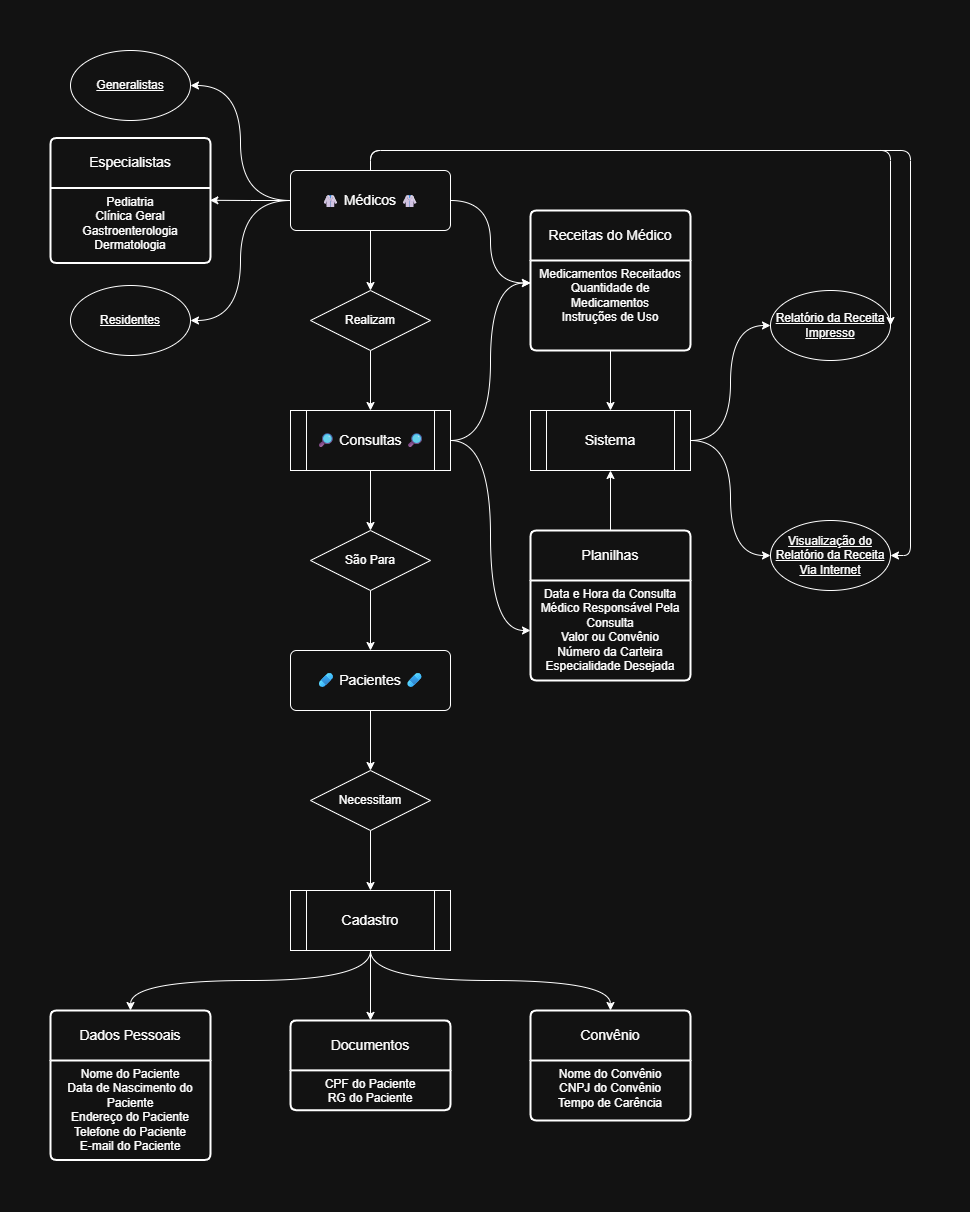

The diagram above was exported from draw.io. Its source (the exported page's mxGraphModel, read from the mxfile embedded in the PNG):
<mxGraphModel dx="1723" dy="2119" grid="1" gridSize="10" guides="1" tooltips="1" connect="1" arrows="1" fold="1" page="1" pageScale="1" pageWidth="827" pageHeight="1169" background="light-dark(#FFFFFF,#121212)" math="0" shadow="0">
  <root>
    <mxCell id="0" />
    <mxCell id="1" parent="0" />
    <mxCell id="sMn10hHQR87jPfs_1Sma-20" value="Convênio" style="swimlane;childLayout=stackLayout;horizontal=1;startSize=50;horizontalStack=0;rounded=1;fontSize=14;fontStyle=0;strokeWidth=2;resizeParent=0;resizeLast=1;shadow=0;dashed=0;align=center;arcSize=4;whiteSpace=wrap;html=1;labelBackgroundColor=none;labelBorderColor=none;" parent="1" vertex="1">
      <mxGeometry x="760" y="720" width="160" height="110" as="geometry" />
    </mxCell>
    <mxCell id="sMn10hHQR87jPfs_1Sma-21" value="Nome do Convênio&lt;br&gt;&lt;div&gt;CNPJ do Convênio&lt;/div&gt;&lt;div&gt;Tempo de Carência&lt;/div&gt;" style="align=center;strokeColor=none;fillColor=none;spacingLeft=4;spacingRight=4;fontSize=12;verticalAlign=top;resizable=0;rotatable=0;part=1;html=1;whiteSpace=wrap;labelBackgroundColor=none;labelBorderColor=none;" parent="sMn10hHQR87jPfs_1Sma-20" vertex="1">
      <mxGeometry y="50" width="160" height="60" as="geometry" />
    </mxCell>
    <mxCell id="sMn10hHQR87jPfs_1Sma-32" value="Generalistas" style="ellipse;whiteSpace=wrap;html=1;align=center;fontStyle=4;labelBackgroundColor=none;labelBorderColor=none;" parent="1" vertex="1">
      <mxGeometry x="300" y="-240" width="120" height="70" as="geometry" />
    </mxCell>
    <mxCell id="sMn10hHQR87jPfs_1Sma-112" style="edgeStyle=orthogonalEdgeStyle;rounded=0;orthogonalLoop=1;jettySize=auto;html=1;exitX=0.5;exitY=0;exitDx=0;exitDy=0;entryX=0.5;entryY=1;entryDx=0;entryDy=0;curved=1;labelBackgroundColor=none;labelBorderColor=none;" parent="1" source="sMn10hHQR87jPfs_1Sma-45" target="sMn10hHQR87jPfs_1Sma-57" edge="1">
      <mxGeometry relative="1" as="geometry" />
    </mxCell>
    <mxCell id="sMn10hHQR87jPfs_1Sma-45" value="Planilhas" style="swimlane;childLayout=stackLayout;horizontal=1;startSize=50;horizontalStack=0;rounded=1;fontSize=14;fontStyle=0;strokeWidth=2;resizeParent=0;resizeLast=1;shadow=0;dashed=0;align=center;arcSize=4;whiteSpace=wrap;html=1;labelBackgroundColor=none;labelBorderColor=none;" parent="1" vertex="1">
      <mxGeometry x="760" y="240" width="160" height="150" as="geometry" />
    </mxCell>
    <mxCell id="sMn10hHQR87jPfs_1Sma-46" value="Data e Hora da Consulta&lt;br&gt;Médico Responsável Pela Consulta&lt;br&gt;Valor ou Convênio&lt;div&gt;Número da Carteira&lt;br&gt;&lt;div&gt;Especialidade Desejada&lt;/div&gt;&lt;/div&gt;" style="align=center;strokeColor=none;fillColor=none;spacingLeft=4;spacingRight=4;fontSize=12;verticalAlign=top;resizable=0;rotatable=0;part=1;html=1;whiteSpace=wrap;labelBackgroundColor=none;labelBorderColor=none;" parent="sMn10hHQR87jPfs_1Sma-45" vertex="1">
      <mxGeometry y="50" width="160" height="100" as="geometry" />
    </mxCell>
    <mxCell id="sMn10hHQR87jPfs_1Sma-79" style="edgeStyle=orthogonalEdgeStyle;rounded=0;orthogonalLoop=1;jettySize=auto;html=1;exitX=1;exitY=0.5;exitDx=0;exitDy=0;entryX=0;entryY=0.25;entryDx=0;entryDy=0;curved=1;labelBackgroundColor=none;labelBorderColor=none;" parent="1" source="sMn10hHQR87jPfs_1Sma-49" target="sMn10hHQR87jPfs_1Sma-52" edge="1">
      <mxGeometry relative="1" as="geometry" />
    </mxCell>
    <mxCell id="sMn10hHQR87jPfs_1Sma-97" style="edgeStyle=orthogonalEdgeStyle;rounded=0;orthogonalLoop=1;jettySize=auto;html=1;entryX=0.5;entryY=0;entryDx=0;entryDy=0;curved=0;labelBackgroundColor=none;labelBorderColor=none;" parent="1" source="8PmjRhQJeH30kRjQp-wr-2" target="sMn10hHQR87jPfs_1Sma-88" edge="1">
      <mxGeometry relative="1" as="geometry" />
    </mxCell>
    <mxCell id="sMn10hHQR87jPfs_1Sma-111" style="edgeStyle=orthogonalEdgeStyle;rounded=0;orthogonalLoop=1;jettySize=auto;html=1;entryX=0;entryY=0.5;entryDx=0;entryDy=0;curved=1;labelBackgroundColor=none;labelBorderColor=none;" parent="1" source="sMn10hHQR87jPfs_1Sma-49" target="sMn10hHQR87jPfs_1Sma-46" edge="1">
      <mxGeometry relative="1" as="geometry" />
    </mxCell>
    <mxCell id="sMn10hHQR87jPfs_1Sma-49" value="" style="shape=process;whiteSpace=wrap;html=1;backgroundOutline=1;labelBackgroundColor=none;labelBorderColor=none;" parent="1" vertex="1">
      <mxGeometry x="520" y="120" width="160" height="60" as="geometry" />
    </mxCell>
    <mxCell id="sMn10hHQR87jPfs_1Sma-50" value="&lt;font style=&quot;font-size: 14px;&quot;&gt;🔎 Consultas&amp;nbsp;&lt;/font&gt;&lt;span style=&quot;font-size: 14px;&quot;&gt;🔎&lt;/span&gt;" style="text;html=1;align=center;verticalAlign=middle;whiteSpace=wrap;rounded=0;labelBackgroundColor=none;labelBorderColor=none;" parent="1" vertex="1">
      <mxGeometry x="542.5" y="135" width="115" height="30" as="geometry" />
    </mxCell>
    <mxCell id="sMn10hHQR87jPfs_1Sma-51" value="Receitas do Médico" style="swimlane;childLayout=stackLayout;horizontal=1;startSize=50;horizontalStack=0;rounded=1;fontSize=14;fontStyle=0;strokeWidth=2;resizeParent=0;resizeLast=1;shadow=0;dashed=0;align=center;arcSize=4;whiteSpace=wrap;html=1;fillColor=default;labelBackgroundColor=none;labelBorderColor=none;" parent="1" vertex="1">
      <mxGeometry x="760" y="-80" width="160" height="140" as="geometry" />
    </mxCell>
    <mxCell id="sMn10hHQR87jPfs_1Sma-52" value="Medicamentos Receitados&lt;br&gt;&lt;div&gt;Quantidade de Medicamentos&lt;/div&gt;&lt;div&gt;Instruções de Uso&lt;/div&gt;" style="align=center;strokeColor=none;fillColor=none;spacingLeft=4;spacingRight=4;fontSize=12;verticalAlign=top;resizable=0;rotatable=0;part=1;html=1;whiteSpace=wrap;labelBackgroundColor=none;labelBorderColor=none;" parent="sMn10hHQR87jPfs_1Sma-51" vertex="1">
      <mxGeometry y="50" width="160" height="90" as="geometry" />
    </mxCell>
    <mxCell id="sMn10hHQR87jPfs_1Sma-53" value="" style="whiteSpace=wrap;html=1;fontSize=14;fontStyle=0;startSize=50;horizontal=1;rounded=1;strokeWidth=2;shadow=0;dashed=0;arcSize=4;labelBackgroundColor=none;labelBorderColor=none;" parent="sMn10hHQR87jPfs_1Sma-51" vertex="1">
      <mxGeometry y="140" width="160" as="geometry" />
    </mxCell>
    <mxCell id="sMn10hHQR87jPfs_1Sma-81" style="edgeStyle=orthogonalEdgeStyle;rounded=0;orthogonalLoop=1;jettySize=auto;html=1;exitX=1;exitY=0.5;exitDx=0;exitDy=0;entryX=0;entryY=0.5;entryDx=0;entryDy=0;curved=1;labelBackgroundColor=none;labelBorderColor=none;" parent="1" source="sMn10hHQR87jPfs_1Sma-57" target="sMn10hHQR87jPfs_1Sma-60" edge="1">
      <mxGeometry relative="1" as="geometry" />
    </mxCell>
    <mxCell id="sMn10hHQR87jPfs_1Sma-82" style="edgeStyle=orthogonalEdgeStyle;rounded=0;orthogonalLoop=1;jettySize=auto;html=1;exitX=1;exitY=0.5;exitDx=0;exitDy=0;entryX=0;entryY=0.5;entryDx=0;entryDy=0;curved=1;labelBackgroundColor=none;labelBorderColor=none;" parent="1" source="sMn10hHQR87jPfs_1Sma-57" target="sMn10hHQR87jPfs_1Sma-59" edge="1">
      <mxGeometry relative="1" as="geometry" />
    </mxCell>
    <mxCell id="sMn10hHQR87jPfs_1Sma-57" value="" style="shape=process;whiteSpace=wrap;html=1;backgroundOutline=1;labelBackgroundColor=none;labelBorderColor=none;" parent="1" vertex="1">
      <mxGeometry x="760" y="120" width="160" height="60" as="geometry" />
    </mxCell>
    <mxCell id="sMn10hHQR87jPfs_1Sma-58" value="&lt;font style=&quot;font-size: 14px;&quot;&gt;Sistema&lt;/font&gt;" style="text;html=1;align=center;verticalAlign=middle;whiteSpace=wrap;rounded=0;labelBackgroundColor=none;labelBorderColor=none;" parent="1" vertex="1">
      <mxGeometry x="810" y="135" width="60" height="30" as="geometry" />
    </mxCell>
    <mxCell id="sMn10hHQR87jPfs_1Sma-59" value="Visualização do Relatório da Receita Via Internet" style="ellipse;whiteSpace=wrap;html=1;align=center;fontStyle=4;labelBackgroundColor=none;labelBorderColor=none;" parent="1" vertex="1">
      <mxGeometry x="1000" y="230" width="120" height="70" as="geometry" />
    </mxCell>
    <mxCell id="sMn10hHQR87jPfs_1Sma-60" value="Relatório da Receita Impresso" style="ellipse;whiteSpace=wrap;html=1;align=center;fontStyle=4;labelBackgroundColor=none;labelBorderColor=none;" parent="1" vertex="1">
      <mxGeometry x="1000" width="120" height="70" as="geometry" />
    </mxCell>
    <mxCell id="sMn10hHQR87jPfs_1Sma-87" style="edgeStyle=orthogonalEdgeStyle;rounded=0;orthogonalLoop=1;jettySize=auto;html=1;exitX=0.5;exitY=1;exitDx=0;exitDy=0;entryX=0.5;entryY=0;entryDx=0;entryDy=0;curved=0;labelBackgroundColor=none;labelBorderColor=none;" parent="1" source="8PmjRhQJeH30kRjQp-wr-1" target="sMn10hHQR87jPfs_1Sma-49" edge="1">
      <mxGeometry relative="1" as="geometry" />
    </mxCell>
    <mxCell id="sMn10hHQR87jPfs_1Sma-102" style="edgeStyle=orthogonalEdgeStyle;rounded=0;orthogonalLoop=1;jettySize=auto;html=1;entryX=0;entryY=0.25;entryDx=0;entryDy=0;curved=1;labelBackgroundColor=none;labelBorderColor=none;" parent="1" source="sMn10hHQR87jPfs_1Sma-86" target="sMn10hHQR87jPfs_1Sma-52" edge="1">
      <mxGeometry relative="1" as="geometry" />
    </mxCell>
    <mxCell id="sMn10hHQR87jPfs_1Sma-104" style="edgeStyle=orthogonalEdgeStyle;rounded=1;orthogonalLoop=1;jettySize=auto;html=1;exitX=0.5;exitY=0;exitDx=0;exitDy=0;entryX=1;entryY=0.5;entryDx=0;entryDy=0;curved=0;labelBackgroundColor=none;labelBorderColor=none;" parent="1" source="sMn10hHQR87jPfs_1Sma-86" target="sMn10hHQR87jPfs_1Sma-59" edge="1">
      <mxGeometry relative="1" as="geometry" />
    </mxCell>
    <mxCell id="sMn10hHQR87jPfs_1Sma-105" style="edgeStyle=orthogonalEdgeStyle;rounded=1;orthogonalLoop=1;jettySize=auto;html=1;exitX=0.5;exitY=0;exitDx=0;exitDy=0;curved=0;entryX=1;entryY=0.5;entryDx=0;entryDy=0;labelBackgroundColor=none;labelBorderColor=none;" parent="1" source="sMn10hHQR87jPfs_1Sma-86" target="sMn10hHQR87jPfs_1Sma-60" edge="1">
      <mxGeometry relative="1" as="geometry">
        <mxPoint x="1153" y="180" as="targetPoint" />
        <Array as="points">
          <mxPoint x="600" y="-140" />
          <mxPoint x="1120" y="-140" />
        </Array>
      </mxGeometry>
    </mxCell>
    <mxCell id="sMn10hHQR87jPfs_1Sma-115" style="edgeStyle=orthogonalEdgeStyle;rounded=0;orthogonalLoop=1;jettySize=auto;html=1;exitX=0;exitY=0.5;exitDx=0;exitDy=0;entryX=1;entryY=0.5;entryDx=0;entryDy=0;curved=1;labelBackgroundColor=none;labelBorderColor=none;" parent="1" source="sMn10hHQR87jPfs_1Sma-86" target="sMn10hHQR87jPfs_1Sma-32" edge="1">
      <mxGeometry relative="1" as="geometry" />
    </mxCell>
    <mxCell id="sMn10hHQR87jPfs_1Sma-117" style="edgeStyle=orthogonalEdgeStyle;rounded=0;orthogonalLoop=1;jettySize=auto;html=1;exitX=0;exitY=0.5;exitDx=0;exitDy=0;entryX=1;entryY=0.5;entryDx=0;entryDy=0;curved=1;labelBackgroundColor=none;labelBorderColor=none;" parent="1" source="sMn10hHQR87jPfs_1Sma-86" target="sMn10hHQR87jPfs_1Sma-33" edge="1">
      <mxGeometry relative="1" as="geometry" />
    </mxCell>
    <mxCell id="sMn10hHQR87jPfs_1Sma-86" value="&lt;font style=&quot;font-size: 14px;&quot;&gt;🥼 Médicos 🥼&lt;/font&gt;" style="rounded=1;arcSize=10;whiteSpace=wrap;html=1;align=center;labelBackgroundColor=none;labelBorderColor=none;" parent="1" vertex="1">
      <mxGeometry x="520" y="-120" width="160" height="60" as="geometry" />
    </mxCell>
    <mxCell id="sMn10hHQR87jPfs_1Sma-98" style="edgeStyle=orthogonalEdgeStyle;rounded=0;orthogonalLoop=1;jettySize=auto;html=1;exitX=0.5;exitY=1;exitDx=0;exitDy=0;entryX=0.5;entryY=0;entryDx=0;entryDy=0;curved=0;labelBackgroundColor=none;labelBorderColor=none;" parent="1" source="8PmjRhQJeH30kRjQp-wr-3" target="sMn10hHQR87jPfs_1Sma-93" edge="1">
      <mxGeometry relative="1" as="geometry" />
    </mxCell>
    <mxCell id="sMn10hHQR87jPfs_1Sma-88" value="&lt;font style=&quot;font-size: 14px;&quot;&gt;🩹 Pacientes 🩹&lt;/font&gt;" style="rounded=1;arcSize=10;whiteSpace=wrap;html=1;align=center;labelBackgroundColor=none;labelBorderColor=none;" parent="1" vertex="1">
      <mxGeometry x="520" y="360" width="160" height="60" as="geometry" />
    </mxCell>
    <mxCell id="sMn10hHQR87jPfs_1Sma-89" value="Documentos" style="swimlane;childLayout=stackLayout;horizontal=1;startSize=50;horizontalStack=0;rounded=1;fontSize=14;fontStyle=0;strokeWidth=2;resizeParent=0;resizeLast=1;shadow=0;dashed=0;align=center;arcSize=4;whiteSpace=wrap;html=1;labelBackgroundColor=none;labelBorderColor=none;" parent="1" vertex="1">
      <mxGeometry x="520" y="729.875" width="160" height="89.75" as="geometry" />
    </mxCell>
    <mxCell id="sMn10hHQR87jPfs_1Sma-90" value="CPF do Paciente&lt;div&gt;RG do Paciente&lt;/div&gt;" style="align=center;strokeColor=none;fillColor=none;spacingLeft=4;spacingRight=4;fontSize=12;verticalAlign=top;resizable=0;rotatable=0;part=1;html=1;whiteSpace=wrap;labelBackgroundColor=none;labelBorderColor=none;" parent="sMn10hHQR87jPfs_1Sma-89" vertex="1">
      <mxGeometry y="50" width="160" height="39.75" as="geometry" />
    </mxCell>
    <mxCell id="sMn10hHQR87jPfs_1Sma-99" style="edgeStyle=orthogonalEdgeStyle;rounded=0;orthogonalLoop=1;jettySize=auto;html=1;entryX=0.5;entryY=0;entryDx=0;entryDy=0;curved=1;exitX=0.5;exitY=1;exitDx=0;exitDy=0;labelBackgroundColor=none;labelBorderColor=none;" parent="1" source="sMn10hHQR87jPfs_1Sma-93" target="sMn10hHQR87jPfs_1Sma-95" edge="1">
      <mxGeometry relative="1" as="geometry" />
    </mxCell>
    <mxCell id="sMn10hHQR87jPfs_1Sma-100" style="edgeStyle=orthogonalEdgeStyle;rounded=0;orthogonalLoop=1;jettySize=auto;html=1;entryX=0.5;entryY=0;entryDx=0;entryDy=0;curved=1;exitX=0.5;exitY=1;exitDx=0;exitDy=0;labelBackgroundColor=none;labelBorderColor=none;" parent="1" source="sMn10hHQR87jPfs_1Sma-93" target="sMn10hHQR87jPfs_1Sma-20" edge="1">
      <mxGeometry relative="1" as="geometry" />
    </mxCell>
    <mxCell id="sMn10hHQR87jPfs_1Sma-101" style="edgeStyle=orthogonalEdgeStyle;rounded=0;orthogonalLoop=1;jettySize=auto;html=1;exitX=0.5;exitY=1;exitDx=0;exitDy=0;entryX=0.5;entryY=0;entryDx=0;entryDy=0;curved=1;labelBackgroundColor=none;labelBorderColor=none;" parent="1" source="sMn10hHQR87jPfs_1Sma-93" target="sMn10hHQR87jPfs_1Sma-89" edge="1">
      <mxGeometry relative="1" as="geometry" />
    </mxCell>
    <mxCell id="sMn10hHQR87jPfs_1Sma-93" value="" style="shape=process;whiteSpace=wrap;html=1;backgroundOutline=1;labelBackgroundColor=none;labelBorderColor=none;" parent="1" vertex="1">
      <mxGeometry x="520" y="600" width="160" height="60" as="geometry" />
    </mxCell>
    <mxCell id="sMn10hHQR87jPfs_1Sma-94" value="&lt;font style=&quot;font-size: 14px;&quot;&gt;Cadastro&lt;/font&gt;" style="text;html=1;align=center;verticalAlign=middle;whiteSpace=wrap;rounded=0;labelBackgroundColor=none;labelBorderColor=none;" parent="1" vertex="1">
      <mxGeometry x="570" y="615" width="60" height="30" as="geometry" />
    </mxCell>
    <mxCell id="sMn10hHQR87jPfs_1Sma-95" value="Dados Pessoais" style="swimlane;childLayout=stackLayout;horizontal=1;startSize=50;horizontalStack=0;rounded=1;fontSize=14;fontStyle=0;strokeWidth=2;resizeParent=0;resizeLast=1;shadow=0;dashed=0;align=center;arcSize=4;whiteSpace=wrap;html=1;labelBackgroundColor=none;labelBorderColor=none;fillColor=default;" parent="1" vertex="1">
      <mxGeometry x="280" y="720" width="160" height="149.5" as="geometry" />
    </mxCell>
    <mxCell id="sMn10hHQR87jPfs_1Sma-96" value="Nome do Paciente&lt;div&gt;Data de Nascimento do Paciente&lt;/div&gt;&lt;div&gt;Endereço do Paciente&lt;/div&gt;&lt;div&gt;Telefone do Paciente&lt;/div&gt;&lt;div&gt;E-mail do Paciente&lt;/div&gt;" style="align=center;strokeColor=none;fillColor=none;spacingLeft=4;spacingRight=4;fontSize=12;verticalAlign=top;resizable=0;rotatable=0;part=1;html=1;whiteSpace=wrap;rounded=0;labelBackgroundColor=none;labelBorderColor=none;" parent="sMn10hHQR87jPfs_1Sma-95" vertex="1">
      <mxGeometry y="50" width="160" height="99.5" as="geometry" />
    </mxCell>
    <mxCell id="sMn10hHQR87jPfs_1Sma-109" style="edgeStyle=orthogonalEdgeStyle;rounded=0;orthogonalLoop=1;jettySize=auto;html=1;curved=1;labelBackgroundColor=none;labelBorderColor=none;" parent="1" source="sMn10hHQR87jPfs_1Sma-52" target="sMn10hHQR87jPfs_1Sma-57" edge="1">
      <mxGeometry relative="1" as="geometry" />
    </mxCell>
    <mxCell id="sMn10hHQR87jPfs_1Sma-33" value="Residentes" style="ellipse;whiteSpace=wrap;html=1;align=center;fontStyle=4;labelBackgroundColor=none;labelBorderColor=none;" parent="1" vertex="1">
      <mxGeometry x="300" y="-5" width="120" height="70" as="geometry" />
    </mxCell>
    <mxCell id="sMn10hHQR87jPfs_1Sma-122" value="Especialistas" style="swimlane;childLayout=stackLayout;horizontal=1;startSize=50;horizontalStack=0;rounded=1;fontSize=14;fontStyle=0;strokeWidth=2;resizeParent=0;resizeLast=1;shadow=0;dashed=0;align=center;arcSize=4;whiteSpace=wrap;html=1;fillColor=default;labelBackgroundColor=none;labelBorderColor=none;" parent="1" vertex="1">
      <mxGeometry x="280" y="-152.5" width="160" height="125" as="geometry" />
    </mxCell>
    <mxCell id="sMn10hHQR87jPfs_1Sma-123" value="Pediatria&lt;div&gt;Clínica Geral&lt;/div&gt;&lt;div&gt;Gastroenterologia&lt;/div&gt;&lt;div&gt;Dermatologia&lt;/div&gt;" style="align=center;strokeColor=none;fillColor=none;spacingLeft=4;spacingRight=4;fontSize=12;verticalAlign=top;resizable=0;rotatable=0;part=1;html=1;whiteSpace=wrap;labelBackgroundColor=none;labelBorderColor=none;" parent="sMn10hHQR87jPfs_1Sma-122" vertex="1">
      <mxGeometry y="50" width="160" height="75" as="geometry" />
    </mxCell>
    <mxCell id="8PmjRhQJeH30kRjQp-wr-4" value="" style="edgeStyle=orthogonalEdgeStyle;rounded=0;orthogonalLoop=1;jettySize=auto;html=1;exitX=0.5;exitY=1;exitDx=0;exitDy=0;entryX=0.5;entryY=0;entryDx=0;entryDy=0;curved=0;labelBackgroundColor=none;labelBorderColor=none;" edge="1" parent="1" source="sMn10hHQR87jPfs_1Sma-86" target="8PmjRhQJeH30kRjQp-wr-1">
      <mxGeometry relative="1" as="geometry">
        <mxPoint x="600" y="-95" as="sourcePoint" />
        <mxPoint x="600" y="155" as="targetPoint" />
      </mxGeometry>
    </mxCell>
    <mxCell id="8PmjRhQJeH30kRjQp-wr-1" value="Realizam" style="shape=rhombus;perimeter=rhombusPerimeter;whiteSpace=wrap;html=1;align=center;" vertex="1" parent="1">
      <mxGeometry x="540" width="120" height="60" as="geometry" />
    </mxCell>
    <mxCell id="8PmjRhQJeH30kRjQp-wr-5" value="" style="edgeStyle=orthogonalEdgeStyle;rounded=0;orthogonalLoop=1;jettySize=auto;html=1;entryX=0.5;entryY=0;entryDx=0;entryDy=0;curved=0;labelBackgroundColor=none;labelBorderColor=none;" edge="1" parent="1" source="sMn10hHQR87jPfs_1Sma-49" target="8PmjRhQJeH30kRjQp-wr-2">
      <mxGeometry relative="1" as="geometry">
        <mxPoint x="600" y="180" as="sourcePoint" />
        <mxPoint x="600" y="405" as="targetPoint" />
      </mxGeometry>
    </mxCell>
    <mxCell id="8PmjRhQJeH30kRjQp-wr-2" value="São Para" style="shape=rhombus;perimeter=rhombusPerimeter;whiteSpace=wrap;html=1;align=center;" vertex="1" parent="1">
      <mxGeometry x="540" y="240" width="120" height="60" as="geometry" />
    </mxCell>
    <mxCell id="8PmjRhQJeH30kRjQp-wr-6" value="" style="edgeStyle=orthogonalEdgeStyle;rounded=0;orthogonalLoop=1;jettySize=auto;html=1;exitX=0.5;exitY=1;exitDx=0;exitDy=0;entryX=0.5;entryY=0;entryDx=0;entryDy=0;curved=0;labelBackgroundColor=none;labelBorderColor=none;" edge="1" parent="1" source="sMn10hHQR87jPfs_1Sma-88" target="8PmjRhQJeH30kRjQp-wr-3">
      <mxGeometry relative="1" as="geometry">
        <mxPoint x="600" y="420" as="sourcePoint" />
        <mxPoint x="600" y="605" as="targetPoint" />
      </mxGeometry>
    </mxCell>
    <mxCell id="8PmjRhQJeH30kRjQp-wr-3" value="Necessitam" style="shape=rhombus;perimeter=rhombusPerimeter;whiteSpace=wrap;html=1;align=center;" vertex="1" parent="1">
      <mxGeometry x="540" y="480" width="120" height="60" as="geometry" />
    </mxCell>
    <mxCell id="8PmjRhQJeH30kRjQp-wr-7" style="edgeStyle=orthogonalEdgeStyle;rounded=0;orthogonalLoop=1;jettySize=auto;html=1;entryX=0.996;entryY=0.164;entryDx=0;entryDy=0;entryPerimeter=0;" edge="1" parent="1" source="sMn10hHQR87jPfs_1Sma-86" target="sMn10hHQR87jPfs_1Sma-123">
      <mxGeometry relative="1" as="geometry" />
    </mxCell>
  </root>
</mxGraphModel>